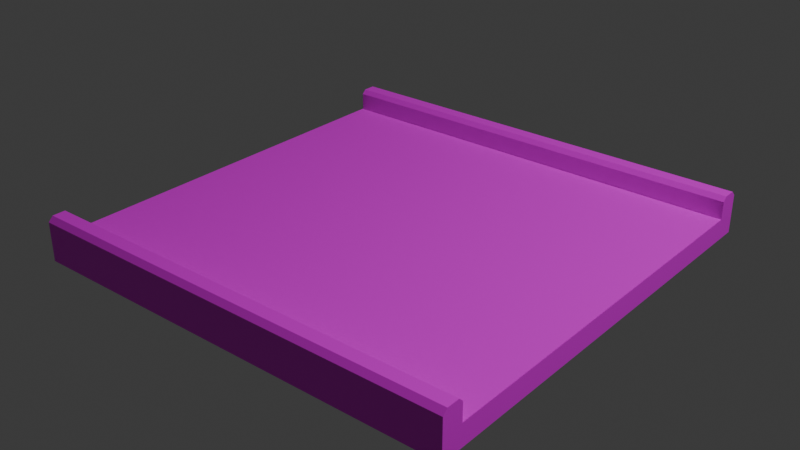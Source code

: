 # Source: yeniyol.blend  (saved by Blender 4.0.36; exported with 4.5.12 LTS)
import bpy
from mathutils import Matrix  # noqa: F401  (used for matrix-valued properties, if any)

bpy.ops.wm.read_factory_settings(use_empty=True)
scene = bpy.context.scene
scene.name = 'Scene'

# ---- collections
col_yol = bpy.data.collections.new('yol'); scene.collection.children.link(col_yol)

# ---- images (referenced by path relative to the original .blend; pixels are not part of the script)
import os
ASSET_DIR = os.environ.get("B2B_ASSET_DIR", "")  # directory of the original .blend (textures are referenced by path, not embedded)
HERE = os.path.dirname(os.path.abspath(__file__))  # packed textures are extracted next to this script under _unpacked/

def load_image(name, relpath, width, height, colorspace="sRGB"):
    """Load a texture the original file referenced (path relative to the .blend, or extracted next to this script)."""
    p = next((c for c in (os.path.join(HERE, relpath), os.path.join(ASSET_DIR, relpath)) if relpath and os.path.exists(c)), "")
    if p:
        img = bpy.data.images.load(p, check_existing=True)
        img.name = name
    else:  # same state as the original file: an image datablock whose file is absent (Cycles renders it pink)
        img = bpy.data.images.new(name, width, height)
        img.source = "FILE"
        img.filepath = "//" + (relpath or name)
    img.colorspace_settings.name = colorspace
    return img
img_rough_concrete_diff_4k_jpg = load_image('rough_concrete_diff_4k.jpg', 'rough_concrete_diff_4k.jpg', 1024, 1024, 'sRGB')
img_grassy_cobblestone_diff_4k_jpg_001 = load_image('grassy_cobblestone_diff_4k.jpg.001', 'grassy_cobblestone_diff_4k.jpg', 1024, 1024, 'sRGB')

# ---- materials (node trees are filled in below, after node groups)
mat_material_001 = bpy.data.materials.new('Material.001')
mat_material_001.use_transparent_shadow = False
mat_material_002 = bpy.data.materials.new('Material.002')
mat_material_002.use_transparent_shadow = False

# ---- material node trees
mat_material_001.use_nodes = True; mat_material_001.node_tree.nodes.clear()
_N = mat_material_001.node_tree.nodes; _L = mat_material_001.node_tree.links
n0 = _N.new('ShaderNodeBsdfPrincipled'); n0.name = 'Principled BSDF'; n0.location = (10, 300)
n0.inputs[3].default_value = 1.45
n1 = _N.new('ShaderNodeOutputMaterial'); n1.name = 'Material Output'; n1.location = (300, 300)
n2 = _N.new('ShaderNodeTexImage'); n2.name = 'Image Texture'; n2.location = (-316, 283)
n2.image = img_rough_concrete_diff_4k_jpg
_L.new(n0.outputs[0], n1.inputs[0])
_L.new(n2.outputs[0], n0.inputs[0])
n1.is_active_output = True
mat_material_002.use_nodes = True; mat_material_002.node_tree.nodes.clear()
_N = mat_material_002.node_tree.nodes; _L = mat_material_002.node_tree.links
n0 = _N.new('ShaderNodeBsdfPrincipled'); n0.name = 'Principled BSDF'; n0.location = (10, 300)
n0.inputs[2].default_value = 1.0
n0.inputs[3].default_value = 1.45
n1 = _N.new('ShaderNodeOutputMaterial'); n1.name = 'Material Output'; n1.location = (300, 300)
n2 = _N.new('ShaderNodeTexImage'); n2.name = 'Image Texture'; n2.location = (-277, 287)
n2.image = img_grassy_cobblestone_diff_4k_jpg_001
_L.new(n0.outputs[0], n1.inputs[0])
_L.new(n2.outputs[0], n0.inputs[0])
n1.is_active_output = True

# ---- world
world_world = bpy.data.worlds.new('World'); scene.world = world_world
world_world.use_nodes = True; world_world.node_tree.nodes.clear()
_N = world_world.node_tree.nodes; _L = world_world.node_tree.links
n0 = _N.new('ShaderNodeOutputWorld'); n0.name = 'World Output'; n0.location = (300, 300)
n1 = _N.new('ShaderNodeBackground'); n1.name = 'Background'; n1.location = (10, 300)
n1.inputs[0].default_value = (0.05088, 0.05088, 0.05088, 1.0)
_L.new(n1.outputs[0], n0.inputs[0])
n0.is_active_output = True
world_world.color = (0.05088, 0.05088, 0.05088)
world_world.use_sun_shadow = False
world_world.sun_shadow_jitter_overblur = 0.0

# ---- lights
light_light = bpy.data.lights.new('Light', 'POINT')
light_light.transmission_factor = 0.0
light_light.use_soft_falloff = False
light_light.energy = 1000.0
light_light.shadow_soft_size = 0.1
light_light.shadow_maximum_resolution = 0.006
light_light.use_absolute_resolution = True

# ---- meshes
me_plane = bpy.data.meshes.new('Plane')
me_plane.from_pydata([(-1.0, -1.0, 0.0), (1.0, -1.0, 0.0), (-1.0, 1.0, 0.0), (1.0, 1.0, 0.0), (-1.0, 1.0, 0.09671), (-1.0, -1.0, 0.09671), (1.0, -1.0, 0.09671), (1.0, 1.0, 0.09671), (-1.0, 0.8996, 0.0), (-1.0, -0.8996, 0.0), (1.0, -0.8996, 0.0), (1.0, 0.8996, 0.0), (-1.0, 0.8996, 0.09671), (-1.0, -0.8996, 0.09671), (1.0, -0.8996, 0.09671), (1.0, 0.8996, 0.09671), (-1.0, -1.0, 0.177), (-1.0, -0.978, 0.199), (1.0, -0.978, 0.199), (1.0, -1.0, 0.177), (1.0, 1.0, 0.177), (1.0, 0.978, 0.199), (-1.0, 0.978, 0.199), (-1.0, 1.0, 0.177), (-1.0, -0.9189, 0.199), (-1.0, -0.8996, 0.1797), (1.0, 0.9189, 0.199), (1.0, 0.8996, 0.1797), (-1.0, 0.8996, 0.1797), (-1.0, 0.9189, 0.199), (1.0, -0.8996, 0.1797), (1.0, -0.9189, 0.199)], [], [(8, 2, 3, 11), (11, 3, 7, 15), (9, 0, 5, 13), (3, 2, 4, 7), (0, 1, 6, 5), (2, 8, 12, 4), (8, 9, 13, 12), (1, 10, 14, 6), (10, 11, 15, 14), (6, 14, 30, 31, 18, 19), (13, 14, 15, 12), (0, 9, 10, 1), (9, 8, 11, 10), (7, 4, 23, 20), (5, 6, 19, 16), (13, 5, 16, 17, 24, 25), (4, 12, 28, 29, 22, 23), (29, 26, 21, 22), (12, 15, 27, 28), (15, 7, 20, 21, 26, 27), (16, 19, 18, 17), (20, 23, 22, 21), (14, 13, 25, 30), (30, 25, 24, 31), (26, 29, 28, 27), (17, 18, 31, 24)])
_uv = me_plane.uv_layers.new(name='UVMap')
_uv.uv.foreach_set('vector', [0.2403, 9.238e-05, 0.2849, 0.1538, 0.2963, 0.8683, 0.2403, 0.9939, 0.2403, 0.9939, 0.2963, 0.8683, 0.3415, 0.8569, 0.4537, 0.9999, 0.8599, 0.8175, 0.8599, 0.8607, 0.8183, 0.8607, 0.8183, 0.8175, 0.2963, 0.8683, 0.2849, 0.1538, 0.3218, 0.158, 0.3415, 0.8569, 0.6112, 0.1317, 0.6226, 0.8462, 0.5858, 0.842, 0.5661, 0.1431, 0.8599, 1.371e-08, 0.8599, 0.0432, 0.8183, 0.0432, 0.8183, 1.553e-08, 0.8599, 0.0432, 0.8599, 0.8175, 0.8183, 0.8175, 0.8183, 0.0432, 0.6226, 0.8462, 0.6672, 0.9999, 0.4846, 0.9481, 0.5858, 0.842, 1.0, 0.3333, 1.0, 0.6667, 1.0, 0.6667, 1.0, 0.3333, 0.5858, 0.842, 0.4846, 0.9481, 0.5125, 0.8214, 0.5221, 0.8117, 0.5426, 0.8098, 0.5542, 0.8163, 3.762e-08, 0.8607, 0.0, 0.0, 0.7743, -3.384e-08, 0.7743, 0.8607, 0.6112, 0.1317, 0.6672, 0.006097, 0.6672, 0.9999, 0.6226, 0.8462, 0.0, 0.3333, 0.0, 0.6667, 1.0, 0.6667, 1.0, 0.3333, 0.3415, 0.8569, 0.3218, 0.158, 0.3533, 0.1837, 0.3682, 0.8352, 0.5661, 0.1431, 0.5858, 0.842, 0.5542, 0.8163, 0.5394, 0.1648, 0.8183, 0.8175, 0.8183, 0.8607, 0.7837, 0.8607, 0.7743, 0.8512, 0.7743, 0.8257, 0.7825, 0.8175, 0.8183, 1.553e-08, 0.8183, 0.0432, 0.7825, 0.0432, 0.7743, 0.03492, 0.7743, 0.009448, 0.7837, 1.704e-08, 0.9396, 0.8607, 0.9396, -4.107e-08, 0.9651, -4.218e-08, 0.9651, 0.8607, 0.9396, 1.023e-08, 0.9396, 0.8607, 0.9039, 0.8607, 0.9039, 1.179e-08, 0.4537, 0.9999, 0.3415, 0.8569, 0.3682, 0.8352, 0.3796, 0.8284, 0.4005, 0.8297, 0.4107, 0.8393, 0.5394, 0.1648, 0.5542, 0.8163, 0.5426, 0.8098, 0.528, 0.1716, 0.9745, -4.26e-08, 0.9745, 0.8607, 0.9651, 0.8607, 0.9651, -4.218e-08, 0.9039, 1.179e-08, 0.9039, 0.8607, 0.8682, 0.8607, 0.8682, 1.335e-08, 0.8682, 1.335e-08, 0.8682, 0.8607, 0.8599, 0.8607, 0.8599, 1.371e-08, 0.4005, 0.8297, 0.3854, 0.1883, 0.395, 0.1786, 0.4107, 0.8393, 0.9745, 0.8607, 0.9745, 8.701e-09, 1.0, 7.588e-09, 1.0, 0.8607])
me_plane.materials.append(mat_material_001)
me_plane.update()
me_plane_001 = bpy.data.meshes.new('Plane.001')
me_plane_001.from_pydata([(-1.0, -1.0, 0.0), (1.0, -1.0, 0.0), (-1.0, 1.0, 0.0), (1.0, 1.0, 0.0)], [], [(0, 1, 3, 2)])
_uv = me_plane_001.uv_layers.new(name='UVMap')
_uv.uv.foreach_set('vector', [0.0, 0.0, 1.0, 0.0, 1.0, 1.0, 0.0, 1.0])
me_plane_001.materials.append(mat_material_002)
me_plane_001.update()

# ---- objects
ob_light = bpy.data.objects.new('Light', light_light)
ob_yol = bpy.data.objects.new('yol', me_plane)
ob_taslar = bpy.data.objects.new('taslar', me_plane_001)

# ---- transforms, parenting, visibility, modifiers, constraints
ob_light.location = (4.076, 1.005, 5.904)
ob_light.rotation_euler = (0.6503, 0.05522, 1.866)
ob_light.lock_rotations_4d = False
ob_light.empty_display_type = 'ARROWS'
ob_light.color = (0.0, 0.0, 0.0, 0.0)
ob_light.lineart.crease_threshold = 0.0
ob_yol.location = (0.0, 0.0, 0.0)
ob_taslar.location = (0.0, 0.0, 0.09891)

# ---- collection membership
col_yol.objects.link(ob_light)
col_yol.objects.link(ob_yol)
col_yol.objects.link(ob_taslar)

# ---- scene / render settings (as saved in the file)
scene.frame_start = 1; scene.frame_end = 250; scene.frame_set(1)
scene.render.engine = 'BLENDER_EEVEE_NEXT'
scene.cycles.sampling_pattern = 'TABULATED_SOBOL'
bpy.context.view_layer.update()

# ---- added for rendering (the .blend has no active camera): camera
cam_auto = bpy.data.cameras.new('AutoCamera')
cam_auto.lens = 50.0
cam_auto.sensor_width = 36.0
cam_auto.clip_end = 1000.0
ob_auto_camera = bpy.data.objects.new('AutoCamera', cam_auto)
scene.collection.objects.link(ob_auto_camera)
ob_auto_camera.location = (2.6234, -3.14808, 2.1982)
ob_auto_camera.rotation_euler = (1.09748, -7.21219e-08, 0.694738)
scene.camera = ob_auto_camera
bpy.context.view_layer.update()
